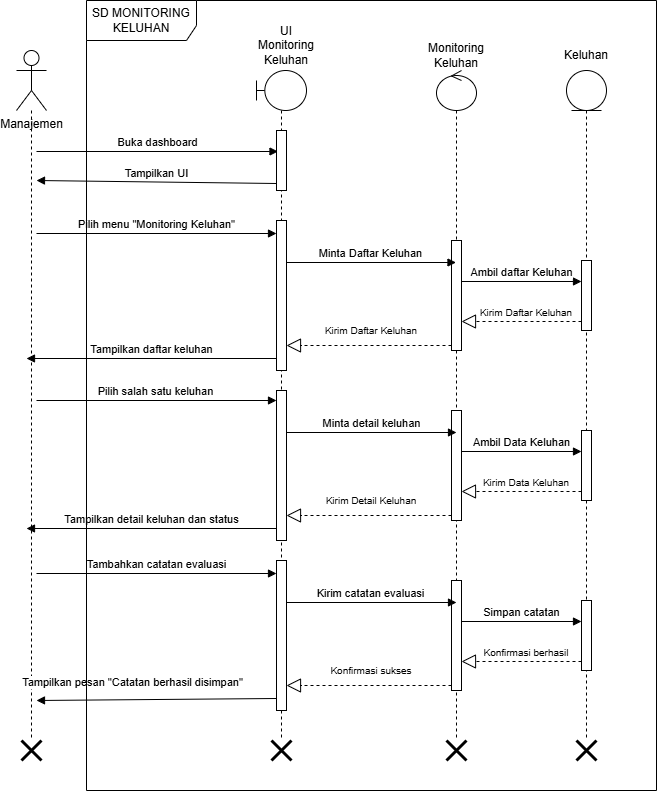

The diagram above was exported from draw.io. Its source (the exported page's mxGraphModel, read from the mxfile embedded in the PNG):
<mxGraphModel dx="1083" dy="873" grid="1" gridSize="10" guides="1" tooltips="1" connect="1" arrows="1" fold="1" page="0" pageScale="1" pageWidth="850" pageHeight="1100" math="0" shadow="0">
  <root>
    <mxCell id="0" />
    <mxCell id="1" parent="0" />
    <mxCell id="PPpueKzBHrOw6d_nueBs-1" value="Manajemen" style="shape=umlActor;verticalLabelPosition=bottom;verticalAlign=top;html=1;" vertex="1" parent="1">
      <mxGeometry x="-300" y="-50" width="30" height="60" as="geometry" />
    </mxCell>
    <mxCell id="PPpueKzBHrOw6d_nueBs-4" value="" style="shape=umlLifeline;perimeter=lifelinePerimeter;whiteSpace=wrap;html=1;container=1;dropTarget=0;collapsible=0;recursiveResize=0;outlineConnect=0;portConstraint=eastwest;newEdgeStyle={&quot;curved&quot;:0,&quot;rounded&quot;:0};participant=umlBoundary;" vertex="1" parent="1">
      <mxGeometry x="-60" y="-30" width="50" height="670" as="geometry" />
    </mxCell>
    <mxCell id="eo4E1541hJMEa-_LESx_-5" value="" style="html=1;points=[[0,0,0,0,5],[0,1,0,0,-5],[1,0,0,0,5],[1,1,0,0,-5]];perimeter=orthogonalPerimeter;outlineConnect=0;targetShapes=umlLifeline;portConstraint=eastwest;newEdgeStyle={&quot;curved&quot;:0,&quot;rounded&quot;:0};" vertex="1" parent="PPpueKzBHrOw6d_nueBs-4">
      <mxGeometry x="20" y="60" width="10" height="60" as="geometry" />
    </mxCell>
    <mxCell id="eo4E1541hJMEa-_LESx_-10" value="" style="html=1;points=[[0,0,0,0,5],[0,1,0,0,-5],[1,0,0,0,5],[1,1,0,0,-5]];perimeter=orthogonalPerimeter;outlineConnect=0;targetShapes=umlLifeline;portConstraint=eastwest;newEdgeStyle={&quot;curved&quot;:0,&quot;rounded&quot;:0};" vertex="1" parent="PPpueKzBHrOw6d_nueBs-4">
      <mxGeometry x="20" y="150" width="10" height="150" as="geometry" />
    </mxCell>
    <mxCell id="Mqy93WB-77hPYOCnQdpA-21" value="" style="html=1;points=[[0,0,0,0,5],[0,1,0,0,-5],[1,0,0,0,5],[1,1,0,0,-5]];perimeter=orthogonalPerimeter;outlineConnect=0;targetShapes=umlLifeline;portConstraint=eastwest;newEdgeStyle={&quot;curved&quot;:0,&quot;rounded&quot;:0};" vertex="1" parent="PPpueKzBHrOw6d_nueBs-4">
      <mxGeometry x="20" y="320" width="10" height="150" as="geometry" />
    </mxCell>
    <mxCell id="Mqy93WB-77hPYOCnQdpA-32" value="" style="html=1;points=[[0,0,0,0,5],[0,1,0,0,-5],[1,0,0,0,5],[1,1,0,0,-5]];perimeter=orthogonalPerimeter;outlineConnect=0;targetShapes=umlLifeline;portConstraint=eastwest;newEdgeStyle={&quot;curved&quot;:0,&quot;rounded&quot;:0};" vertex="1" parent="PPpueKzBHrOw6d_nueBs-4">
      <mxGeometry x="20" y="490" width="10" height="150" as="geometry" />
    </mxCell>
    <mxCell id="PPpueKzBHrOw6d_nueBs-5" value="" style="shape=umlLifeline;perimeter=lifelinePerimeter;whiteSpace=wrap;html=1;container=1;dropTarget=0;collapsible=0;recursiveResize=0;outlineConnect=0;portConstraint=eastwest;newEdgeStyle={&quot;curved&quot;:0,&quot;rounded&quot;:0};participant=umlControl;" vertex="1" parent="1">
      <mxGeometry x="120" y="-30" width="40" height="670" as="geometry" />
    </mxCell>
    <mxCell id="eo4E1541hJMEa-_LESx_-11" value="" style="html=1;points=[[0,0,0,0,5],[0,1,0,0,-5],[1,0,0,0,5],[1,1,0,0,-5]];perimeter=orthogonalPerimeter;outlineConnect=0;targetShapes=umlLifeline;portConstraint=eastwest;newEdgeStyle={&quot;curved&quot;:0,&quot;rounded&quot;:0};" vertex="1" parent="PPpueKzBHrOw6d_nueBs-5">
      <mxGeometry x="15" y="170" width="10" height="110" as="geometry" />
    </mxCell>
    <mxCell id="Mqy93WB-77hPYOCnQdpA-22" value="" style="html=1;points=[[0,0,0,0,5],[0,1,0,0,-5],[1,0,0,0,5],[1,1,0,0,-5]];perimeter=orthogonalPerimeter;outlineConnect=0;targetShapes=umlLifeline;portConstraint=eastwest;newEdgeStyle={&quot;curved&quot;:0,&quot;rounded&quot;:0};" vertex="1" parent="PPpueKzBHrOw6d_nueBs-5">
      <mxGeometry x="15" y="340" width="10" height="110" as="geometry" />
    </mxCell>
    <mxCell id="Mqy93WB-77hPYOCnQdpA-33" value="" style="html=1;points=[[0,0,0,0,5],[0,1,0,0,-5],[1,0,0,0,5],[1,1,0,0,-5]];perimeter=orthogonalPerimeter;outlineConnect=0;targetShapes=umlLifeline;portConstraint=eastwest;newEdgeStyle={&quot;curved&quot;:0,&quot;rounded&quot;:0};" vertex="1" parent="PPpueKzBHrOw6d_nueBs-5">
      <mxGeometry x="15" y="510" width="10" height="110" as="geometry" />
    </mxCell>
    <mxCell id="PPpueKzBHrOw6d_nueBs-6" value="" style="shape=umlLifeline;perimeter=lifelinePerimeter;whiteSpace=wrap;html=1;container=1;dropTarget=0;collapsible=0;recursiveResize=0;outlineConnect=0;portConstraint=eastwest;newEdgeStyle={&quot;curved&quot;:0,&quot;rounded&quot;:0};participant=umlEntity;" vertex="1" parent="1">
      <mxGeometry x="250" y="-30" width="40" height="670" as="geometry" />
    </mxCell>
    <mxCell id="eo4E1541hJMEa-_LESx_-16" value="" style="html=1;points=[[0,0,0,0,5],[0,1,0,0,-5],[1,0,0,0,5],[1,1,0,0,-5]];perimeter=orthogonalPerimeter;outlineConnect=0;targetShapes=umlLifeline;portConstraint=eastwest;newEdgeStyle={&quot;curved&quot;:0,&quot;rounded&quot;:0};" vertex="1" parent="PPpueKzBHrOw6d_nueBs-6">
      <mxGeometry x="15" y="190" width="10" height="70" as="geometry" />
    </mxCell>
    <mxCell id="Mqy93WB-77hPYOCnQdpA-23" value="" style="html=1;points=[[0,0,0,0,5],[0,1,0,0,-5],[1,0,0,0,5],[1,1,0,0,-5]];perimeter=orthogonalPerimeter;outlineConnect=0;targetShapes=umlLifeline;portConstraint=eastwest;newEdgeStyle={&quot;curved&quot;:0,&quot;rounded&quot;:0};" vertex="1" parent="PPpueKzBHrOw6d_nueBs-6">
      <mxGeometry x="15" y="360" width="10" height="70" as="geometry" />
    </mxCell>
    <mxCell id="Mqy93WB-77hPYOCnQdpA-34" value="" style="html=1;points=[[0,0,0,0,5],[0,1,0,0,-5],[1,0,0,0,5],[1,1,0,0,-5]];perimeter=orthogonalPerimeter;outlineConnect=0;targetShapes=umlLifeline;portConstraint=eastwest;newEdgeStyle={&quot;curved&quot;:0,&quot;rounded&quot;:0};" vertex="1" parent="PPpueKzBHrOw6d_nueBs-6">
      <mxGeometry x="15" y="530" width="10" height="70" as="geometry" />
    </mxCell>
    <mxCell id="eo4E1541hJMEa-_LESx_-1" style="edgeStyle=orthogonalEdgeStyle;rounded=0;orthogonalLoop=1;jettySize=auto;html=1;endArrow=none;endFill=0;dashed=1;" edge="1" parent="1" source="PPpueKzBHrOw6d_nueBs-1">
      <mxGeometry relative="1" as="geometry">
        <mxPoint x="-285" y="640" as="targetPoint" />
        <mxPoint x="-285" y="170" as="sourcePoint" />
      </mxGeometry>
    </mxCell>
    <mxCell id="eo4E1541hJMEa-_LESx_-2" value="UI&lt;br&gt;Monitoring Keluhan" style="text;html=1;whiteSpace=wrap;strokeColor=none;fillColor=none;align=center;verticalAlign=middle;rounded=0;" vertex="1" parent="1">
      <mxGeometry x="-60" y="-70" width="60" height="30" as="geometry" />
    </mxCell>
    <mxCell id="eo4E1541hJMEa-_LESx_-3" value="Monitoring Keluhan" style="text;html=1;whiteSpace=wrap;strokeColor=none;fillColor=none;align=center;verticalAlign=middle;rounded=0;" vertex="1" parent="1">
      <mxGeometry x="110" y="-60" width="60" height="30" as="geometry" />
    </mxCell>
    <mxCell id="eo4E1541hJMEa-_LESx_-4" value="Keluhan" style="text;html=1;whiteSpace=wrap;strokeColor=none;fillColor=none;align=center;verticalAlign=middle;rounded=0;" vertex="1" parent="1">
      <mxGeometry x="240" y="-60" width="60" height="30" as="geometry" />
    </mxCell>
    <mxCell id="eo4E1541hJMEa-_LESx_-7" value="Buka dashboard" style="html=1;verticalAlign=bottom;endArrow=block;curved=0;rounded=0;" edge="1" parent="1">
      <mxGeometry width="80" relative="1" as="geometry">
        <mxPoint x="-280" y="51" as="sourcePoint" />
        <mxPoint x="-38.500000000000114" y="51" as="targetPoint" />
      </mxGeometry>
    </mxCell>
    <mxCell id="eo4E1541hJMEa-_LESx_-8" value="Tampilkan UI" style="html=1;verticalAlign=bottom;endArrow=block;curved=0;rounded=0;" edge="1" parent="1">
      <mxGeometry width="80" relative="1" as="geometry">
        <mxPoint x="-40" y="83" as="sourcePoint" />
        <mxPoint x="-280" y="80" as="targetPoint" />
      </mxGeometry>
    </mxCell>
    <mxCell id="eo4E1541hJMEa-_LESx_-9" value="Pilih menu &quot;Monitoring Keluhan&quot;" style="html=1;verticalAlign=bottom;endArrow=block;curved=0;rounded=0;" edge="1" parent="1" target="eo4E1541hJMEa-_LESx_-10">
      <mxGeometry width="80" relative="1" as="geometry">
        <mxPoint x="-280" y="133" as="sourcePoint" />
        <mxPoint x="-40" y="138" as="targetPoint" />
      </mxGeometry>
    </mxCell>
    <mxCell id="eo4E1541hJMEa-_LESx_-12" value="Minta Daftar Keluhan" style="html=1;verticalAlign=bottom;endArrow=block;curved=0;rounded=0;" edge="1" parent="1" target="PPpueKzBHrOw6d_nueBs-5">
      <mxGeometry width="80" relative="1" as="geometry">
        <mxPoint x="-29.999999999999886" y="162" as="sourcePoint" />
        <mxPoint x="105.00000000000011" y="162" as="targetPoint" />
      </mxGeometry>
    </mxCell>
    <mxCell id="eo4E1541hJMEa-_LESx_-13" value="" style="endArrow=block;dashed=1;endFill=0;endSize=12;html=1;rounded=0;" edge="1" parent="1">
      <mxGeometry width="160" relative="1" as="geometry">
        <mxPoint x="135" y="245" as="sourcePoint" />
        <mxPoint x="-30" y="245" as="targetPoint" />
      </mxGeometry>
    </mxCell>
    <mxCell id="eo4E1541hJMEa-_LESx_-14" value="&lt;font style=&quot;font-size: 10px;&quot;&gt;Kirim Daftar Keluhan&lt;/font&gt;" style="text;html=1;whiteSpace=wrap;strokeColor=none;fillColor=default;align=center;verticalAlign=middle;rounded=0;" vertex="1" parent="1">
      <mxGeometry y="225" width="110" height="10" as="geometry" />
    </mxCell>
    <mxCell id="eo4E1541hJMEa-_LESx_-15" value="Ambil daftar Keluhan" style="html=1;verticalAlign=bottom;endArrow=block;curved=0;rounded=0;" edge="1" parent="1">
      <mxGeometry width="80" relative="1" as="geometry">
        <mxPoint x="145" y="181" as="sourcePoint" />
        <mxPoint x="265" y="181" as="targetPoint" />
      </mxGeometry>
    </mxCell>
    <mxCell id="eo4E1541hJMEa-_LESx_-17" value="" style="endArrow=block;dashed=1;endFill=0;endSize=12;html=1;rounded=0;" edge="1" parent="1">
      <mxGeometry width="160" relative="1" as="geometry">
        <mxPoint x="265" y="221" as="sourcePoint" />
        <mxPoint x="145" y="221" as="targetPoint" />
      </mxGeometry>
    </mxCell>
    <mxCell id="eo4E1541hJMEa-_LESx_-18" value="&lt;font style=&quot;font-size: 10px;&quot;&gt;Kirim Daftar Keluhan&lt;/font&gt;" style="text;html=1;whiteSpace=wrap;strokeColor=none;fillColor=default;align=center;verticalAlign=middle;rounded=0;" vertex="1" parent="1">
      <mxGeometry x="160" y="207" width="100" height="10" as="geometry" />
    </mxCell>
    <mxCell id="eo4E1541hJMEa-_LESx_-19" value="Tampilkan daftar keluhan" style="html=1;verticalAlign=bottom;endArrow=block;curved=0;rounded=0;" edge="1" parent="1">
      <mxGeometry width="80" relative="1" as="geometry">
        <mxPoint x="-40" y="258" as="sourcePoint" />
        <mxPoint x="-290" y="258" as="targetPoint" />
      </mxGeometry>
    </mxCell>
    <mxCell id="Mqy93WB-77hPYOCnQdpA-24" value="Pilih salah satu keluhan" style="html=1;verticalAlign=bottom;endArrow=block;curved=0;rounded=0;" edge="1" target="Mqy93WB-77hPYOCnQdpA-21" parent="1">
      <mxGeometry x="-0.0041" width="80" relative="1" as="geometry">
        <mxPoint x="-280" y="300" as="sourcePoint" />
        <mxPoint x="-40" y="308" as="targetPoint" />
        <mxPoint as="offset" />
      </mxGeometry>
    </mxCell>
    <mxCell id="Mqy93WB-77hPYOCnQdpA-25" value="Minta detail keluhan" style="html=1;verticalAlign=bottom;endArrow=block;curved=0;rounded=0;" edge="1" parent="1">
      <mxGeometry width="80" relative="1" as="geometry">
        <mxPoint x="-29.999999999999886" y="332" as="sourcePoint" />
        <mxPoint x="140" y="332" as="targetPoint" />
      </mxGeometry>
    </mxCell>
    <mxCell id="Mqy93WB-77hPYOCnQdpA-26" value="" style="endArrow=block;dashed=1;endFill=0;endSize=12;html=1;rounded=0;" edge="1" parent="1">
      <mxGeometry width="160" relative="1" as="geometry">
        <mxPoint x="135" y="415" as="sourcePoint" />
        <mxPoint x="-30" y="415" as="targetPoint" />
      </mxGeometry>
    </mxCell>
    <mxCell id="Mqy93WB-77hPYOCnQdpA-27" value="&lt;font style=&quot;font-size: 10px;&quot;&gt;Kirim Detail Keluhan&lt;/font&gt;" style="text;html=1;whiteSpace=wrap;strokeColor=none;fillColor=default;align=center;verticalAlign=middle;rounded=0;" vertex="1" parent="1">
      <mxGeometry y="395" width="110" height="10" as="geometry" />
    </mxCell>
    <mxCell id="Mqy93WB-77hPYOCnQdpA-28" value="Ambil Data Keluhan" style="html=1;verticalAlign=bottom;endArrow=block;curved=0;rounded=0;" edge="1" parent="1">
      <mxGeometry width="80" relative="1" as="geometry">
        <mxPoint x="145" y="351" as="sourcePoint" />
        <mxPoint x="265" y="351" as="targetPoint" />
      </mxGeometry>
    </mxCell>
    <mxCell id="Mqy93WB-77hPYOCnQdpA-29" value="" style="endArrow=block;dashed=1;endFill=0;endSize=12;html=1;rounded=0;" edge="1" parent="1">
      <mxGeometry width="160" relative="1" as="geometry">
        <mxPoint x="265" y="391" as="sourcePoint" />
        <mxPoint x="145" y="391" as="targetPoint" />
      </mxGeometry>
    </mxCell>
    <mxCell id="Mqy93WB-77hPYOCnQdpA-30" value="&lt;font style=&quot;font-size: 10px;&quot;&gt;Kirim Data Keluhan&lt;/font&gt;" style="text;html=1;whiteSpace=wrap;strokeColor=none;fillColor=default;align=center;verticalAlign=middle;rounded=0;" vertex="1" parent="1">
      <mxGeometry x="160" y="377" width="100" height="10" as="geometry" />
    </mxCell>
    <mxCell id="Mqy93WB-77hPYOCnQdpA-31" value="Tampilkan detail keluhan dan status" style="html=1;verticalAlign=bottom;endArrow=block;curved=0;rounded=0;" edge="1" parent="1">
      <mxGeometry width="80" relative="1" as="geometry">
        <mxPoint x="-40" y="428" as="sourcePoint" />
        <mxPoint x="-290" y="428" as="targetPoint" />
      </mxGeometry>
    </mxCell>
    <mxCell id="Mqy93WB-77hPYOCnQdpA-35" value="Tambahkan catatan evaluasi" style="html=1;verticalAlign=bottom;endArrow=block;curved=0;rounded=0;" edge="1" target="Mqy93WB-77hPYOCnQdpA-32" parent="1">
      <mxGeometry width="80" relative="1" as="geometry">
        <mxPoint x="-280" y="473" as="sourcePoint" />
        <mxPoint x="-40" y="478" as="targetPoint" />
      </mxGeometry>
    </mxCell>
    <mxCell id="Mqy93WB-77hPYOCnQdpA-36" value="Kirim catatan evaluasi" style="html=1;verticalAlign=bottom;endArrow=block;curved=0;rounded=0;" edge="1" parent="1">
      <mxGeometry x="-0.0028" width="80" relative="1" as="geometry">
        <mxPoint x="-29.999999999999886" y="502" as="sourcePoint" />
        <mxPoint x="140" y="502" as="targetPoint" />
        <mxPoint as="offset" />
      </mxGeometry>
    </mxCell>
    <mxCell id="Mqy93WB-77hPYOCnQdpA-37" value="" style="endArrow=block;dashed=1;endFill=0;endSize=12;html=1;rounded=0;" edge="1" parent="1">
      <mxGeometry width="160" relative="1" as="geometry">
        <mxPoint x="135" y="585" as="sourcePoint" />
        <mxPoint x="-30" y="585" as="targetPoint" />
      </mxGeometry>
    </mxCell>
    <mxCell id="Mqy93WB-77hPYOCnQdpA-38" value="&lt;font style=&quot;font-size: 10px;&quot;&gt;Konfirmasi sukses&lt;/font&gt;" style="text;html=1;whiteSpace=wrap;strokeColor=none;fillColor=default;align=center;verticalAlign=middle;rounded=0;" vertex="1" parent="1">
      <mxGeometry y="565" width="110" height="10" as="geometry" />
    </mxCell>
    <mxCell id="Mqy93WB-77hPYOCnQdpA-39" value="Simpan catatan" style="html=1;verticalAlign=bottom;endArrow=block;curved=0;rounded=0;" edge="1" parent="1">
      <mxGeometry width="80" relative="1" as="geometry">
        <mxPoint x="145" y="521" as="sourcePoint" />
        <mxPoint x="265" y="521" as="targetPoint" />
      </mxGeometry>
    </mxCell>
    <mxCell id="Mqy93WB-77hPYOCnQdpA-40" value="" style="endArrow=block;dashed=1;endFill=0;endSize=12;html=1;rounded=0;" edge="1" parent="1">
      <mxGeometry width="160" relative="1" as="geometry">
        <mxPoint x="265" y="561" as="sourcePoint" />
        <mxPoint x="145" y="561" as="targetPoint" />
      </mxGeometry>
    </mxCell>
    <mxCell id="Mqy93WB-77hPYOCnQdpA-41" value="&lt;font style=&quot;font-size: 10px;&quot;&gt;Konfirmasi berhasil&lt;/font&gt;" style="text;html=1;whiteSpace=wrap;strokeColor=none;fillColor=default;align=center;verticalAlign=middle;rounded=0;" vertex="1" parent="1">
      <mxGeometry x="160" y="547" width="100" height="10" as="geometry" />
    </mxCell>
    <mxCell id="Mqy93WB-77hPYOCnQdpA-42" value="Tampilkan pesan &quot;Catatan berhasil disimpan&quot;" style="html=1;verticalAlign=bottom;endArrow=block;curved=0;rounded=0;" edge="1" parent="1">
      <mxGeometry x="0.2" y="-8" width="80" relative="1" as="geometry">
        <mxPoint x="-40" y="598" as="sourcePoint" />
        <mxPoint x="-280" y="600" as="targetPoint" />
        <mxPoint as="offset" />
      </mxGeometry>
    </mxCell>
    <mxCell id="FUt2oh1KGAHotBPOm8ru-1" value="" style="shape=umlDestroy;whiteSpace=wrap;html=1;strokeWidth=3;targetShapes=umlLifeline;" vertex="1" parent="1">
      <mxGeometry x="-295" y="640" width="20" height="20" as="geometry" />
    </mxCell>
    <mxCell id="FUt2oh1KGAHotBPOm8ru-2" value="" style="shape=umlDestroy;whiteSpace=wrap;html=1;strokeWidth=3;targetShapes=umlLifeline;" vertex="1" parent="1">
      <mxGeometry x="-45" y="640" width="20" height="20" as="geometry" />
    </mxCell>
    <mxCell id="FUt2oh1KGAHotBPOm8ru-3" value="" style="shape=umlDestroy;whiteSpace=wrap;html=1;strokeWidth=3;targetShapes=umlLifeline;" vertex="1" parent="1">
      <mxGeometry x="130" y="640" width="20" height="20" as="geometry" />
    </mxCell>
    <mxCell id="FUt2oh1KGAHotBPOm8ru-4" value="" style="shape=umlDestroy;whiteSpace=wrap;html=1;strokeWidth=3;targetShapes=umlLifeline;" vertex="1" parent="1">
      <mxGeometry x="260" y="640" width="20" height="20" as="geometry" />
    </mxCell>
    <mxCell id="tSBESKFlH9vPQKFb_U52-1" value="SD MONITORING KELUHAN" style="shape=umlFrame;whiteSpace=wrap;html=1;pointerEvents=0;width=110;height=40;" vertex="1" parent="1">
      <mxGeometry x="-230" y="-100" width="570" height="790" as="geometry" />
    </mxCell>
  </root>
</mxGraphModel>